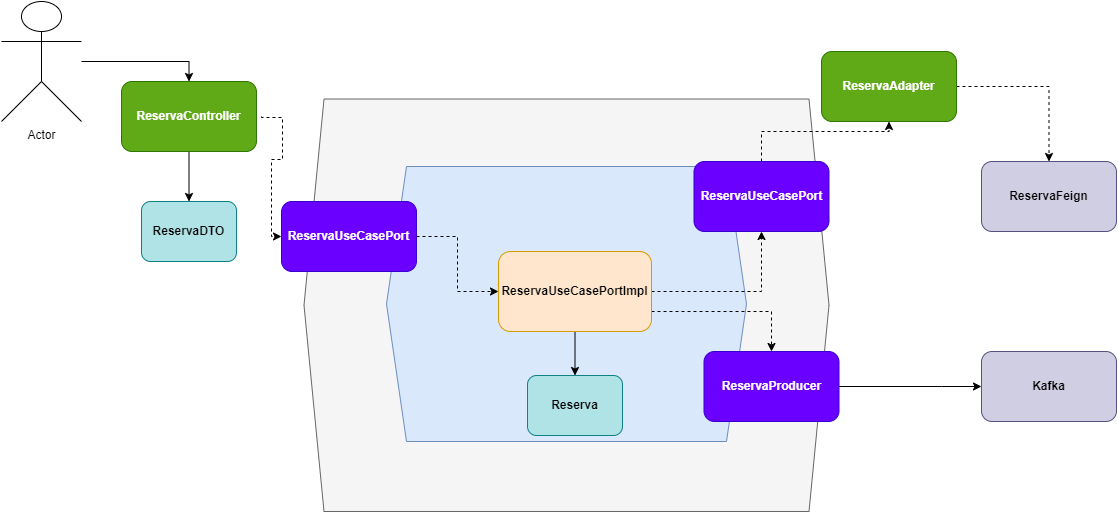

The diagram above was exported from draw.io. Its source (the exported page's mxGraphModel, read from the mxfile embedded in the PNG):
<mxGraphModel dx="2074" dy="884" grid="1" gridSize="10" guides="1" tooltips="1" connect="1" arrows="1" fold="1" page="1" pageScale="1" pageWidth="1169" pageHeight="827" math="0" shadow="0">
  <root>
    <mxCell id="0" />
    <mxCell id="1" parent="0" />
    <mxCell id="mzR1xkM31QWq1BmuE2bl-13" value="" style="shape=hexagon;perimeter=hexagonPerimeter2;whiteSpace=wrap;html=1;fixedSize=1;fillColor=#f5f5f5;strokeColor=#666666;fontColor=#333333;" parent="1" vertex="1">
      <mxGeometry x="322.5" y="107.5" width="525" height="412.5" as="geometry" />
    </mxCell>
    <mxCell id="mzR1xkM31QWq1BmuE2bl-12" value="" style="shape=hexagon;perimeter=hexagonPerimeter2;whiteSpace=wrap;html=1;fixedSize=1;fillColor=#dae8fc;strokeColor=#6c8ebf;" parent="1" vertex="1">
      <mxGeometry x="405" y="175" width="360" height="275" as="geometry" />
    </mxCell>
    <mxCell id="mzR1xkM31QWq1BmuE2bl-4" value="" style="edgeStyle=orthogonalEdgeStyle;rounded=0;orthogonalLoop=1;jettySize=auto;html=1;dashed=1;" parent="1" source="mzR1xkM31QWq1BmuE2bl-2" target="mzR1xkM31QWq1BmuE2bl-3" edge="1">
      <mxGeometry relative="1" as="geometry" />
    </mxCell>
    <mxCell id="mzR1xkM31QWq1BmuE2bl-23" style="edgeStyle=orthogonalEdgeStyle;rounded=0;orthogonalLoop=1;jettySize=auto;html=1;" parent="1" source="mzR1xkM31QWq1BmuE2bl-2" target="mzR1xkM31QWq1BmuE2bl-22" edge="1">
      <mxGeometry relative="1" as="geometry" />
    </mxCell>
    <mxCell id="XPnniJo1ZGxpyGO5de-9-2" style="edgeStyle=orthogonalEdgeStyle;rounded=0;orthogonalLoop=1;jettySize=auto;html=1;dashed=1;" edge="1" parent="1" source="mzR1xkM31QWq1BmuE2bl-2" target="XPnniJo1ZGxpyGO5de-9-1">
      <mxGeometry relative="1" as="geometry">
        <Array as="points">
          <mxPoint x="790" y="320" />
        </Array>
      </mxGeometry>
    </mxCell>
    <mxCell id="mzR1xkM31QWq1BmuE2bl-2" value="&lt;b&gt;ReservaUseCasePortImpl&lt;/b&gt;" style="rounded=1;whiteSpace=wrap;html=1;fillColor=#ffe6cc;strokeColor=#d79b00;" parent="1" vertex="1">
      <mxGeometry x="517" y="260" width="153" height="80" as="geometry" />
    </mxCell>
    <mxCell id="mzR1xkM31QWq1BmuE2bl-6" style="edgeStyle=orthogonalEdgeStyle;rounded=0;orthogonalLoop=1;jettySize=auto;html=1;entryX=0.5;entryY=1;entryDx=0;entryDy=0;dashed=1;" parent="1" source="mzR1xkM31QWq1BmuE2bl-3" target="mzR1xkM31QWq1BmuE2bl-5" edge="1">
      <mxGeometry relative="1" as="geometry">
        <Array as="points">
          <mxPoint x="780" y="140" />
          <mxPoint x="908" y="140" />
        </Array>
      </mxGeometry>
    </mxCell>
    <mxCell id="mzR1xkM31QWq1BmuE2bl-3" value="&lt;b&gt;ReservaUseCasePort&lt;/b&gt;" style="rounded=1;whiteSpace=wrap;html=1;fillColor=#6a00ff;fontColor=#ffffff;strokeColor=#3700CC;" parent="1" vertex="1">
      <mxGeometry x="712.5" y="170" width="135" height="70" as="geometry" />
    </mxCell>
    <mxCell id="mzR1xkM31QWq1BmuE2bl-11" style="edgeStyle=orthogonalEdgeStyle;rounded=0;orthogonalLoop=1;jettySize=auto;html=1;entryX=0.5;entryY=0;entryDx=0;entryDy=0;dashed=1;" parent="1" source="mzR1xkM31QWq1BmuE2bl-5" target="mzR1xkM31QWq1BmuE2bl-7" edge="1">
      <mxGeometry relative="1" as="geometry" />
    </mxCell>
    <mxCell id="mzR1xkM31QWq1BmuE2bl-5" value="&lt;b&gt;ReservaAdapter&lt;/b&gt;" style="rounded=1;whiteSpace=wrap;html=1;fillColor=#60a917;fontColor=#ffffff;strokeColor=#2D7600;" parent="1" vertex="1">
      <mxGeometry x="840" y="60" width="135" height="70" as="geometry" />
    </mxCell>
    <mxCell id="mzR1xkM31QWq1BmuE2bl-7" value="&lt;b&gt;ReservaFeign&lt;/b&gt;" style="rounded=1;whiteSpace=wrap;html=1;fillColor=#d0cee2;strokeColor=#56517e;" parent="1" vertex="1">
      <mxGeometry x="1000" y="170" width="135" height="70" as="geometry" />
    </mxCell>
    <mxCell id="mzR1xkM31QWq1BmuE2bl-18" style="edgeStyle=orthogonalEdgeStyle;rounded=0;orthogonalLoop=1;jettySize=auto;html=1;entryX=0;entryY=0.5;entryDx=0;entryDy=0;dashed=1;" parent="1" target="mzR1xkM31QWq1BmuE2bl-17" edge="1">
      <mxGeometry relative="1" as="geometry">
        <mxPoint x="280" y="125" as="sourcePoint" />
        <Array as="points">
          <mxPoint x="280" y="126" />
          <mxPoint x="301" y="126" />
          <mxPoint x="301" y="168" />
          <mxPoint x="290" y="168" />
          <mxPoint x="290" y="245" />
        </Array>
      </mxGeometry>
    </mxCell>
    <mxCell id="mzR1xkM31QWq1BmuE2bl-21" style="edgeStyle=orthogonalEdgeStyle;rounded=0;orthogonalLoop=1;jettySize=auto;html=1;" parent="1" source="mzR1xkM31QWq1BmuE2bl-16" target="mzR1xkM31QWq1BmuE2bl-20" edge="1">
      <mxGeometry relative="1" as="geometry" />
    </mxCell>
    <mxCell id="mzR1xkM31QWq1BmuE2bl-16" value="&lt;b&gt;ReservaController&lt;/b&gt;" style="rounded=1;whiteSpace=wrap;html=1;fillColor=#60a917;fontColor=#ffffff;strokeColor=#2D7600;" parent="1" vertex="1">
      <mxGeometry x="140" y="90" width="135" height="70" as="geometry" />
    </mxCell>
    <mxCell id="mzR1xkM31QWq1BmuE2bl-19" style="edgeStyle=orthogonalEdgeStyle;rounded=0;orthogonalLoop=1;jettySize=auto;html=1;dashed=1;" parent="1" source="mzR1xkM31QWq1BmuE2bl-17" target="mzR1xkM31QWq1BmuE2bl-2" edge="1">
      <mxGeometry relative="1" as="geometry" />
    </mxCell>
    <mxCell id="mzR1xkM31QWq1BmuE2bl-17" value="&lt;b&gt;ReservaUseCasePort&lt;/b&gt;" style="rounded=1;whiteSpace=wrap;html=1;fillColor=#6a00ff;fontColor=#ffffff;strokeColor=#3700CC;" parent="1" vertex="1">
      <mxGeometry x="300" y="210" width="135" height="70" as="geometry" />
    </mxCell>
    <mxCell id="mzR1xkM31QWq1BmuE2bl-20" value="&lt;b&gt;ReservaDTO&lt;/b&gt;" style="rounded=1;whiteSpace=wrap;html=1;fillColor=#b0e3e6;strokeColor=#0e8088;" parent="1" vertex="1">
      <mxGeometry x="160" y="210" width="95" height="60" as="geometry" />
    </mxCell>
    <mxCell id="mzR1xkM31QWq1BmuE2bl-22" value="&lt;b&gt;Reserva&lt;/b&gt;" style="rounded=1;whiteSpace=wrap;html=1;fillColor=#b0e3e6;strokeColor=#0e8088;" parent="1" vertex="1">
      <mxGeometry x="546" y="384" width="95" height="60" as="geometry" />
    </mxCell>
    <mxCell id="mzR1xkM31QWq1BmuE2bl-25" style="edgeStyle=orthogonalEdgeStyle;rounded=0;orthogonalLoop=1;jettySize=auto;html=1;entryX=0.5;entryY=0;entryDx=0;entryDy=0;" parent="1" source="mzR1xkM31QWq1BmuE2bl-24" target="mzR1xkM31QWq1BmuE2bl-16" edge="1">
      <mxGeometry relative="1" as="geometry" />
    </mxCell>
    <mxCell id="mzR1xkM31QWq1BmuE2bl-24" value="Actor" style="shape=umlActor;verticalLabelPosition=bottom;verticalAlign=top;html=1;outlineConnect=0;" parent="1" vertex="1">
      <mxGeometry x="20" y="10" width="80" height="120" as="geometry" />
    </mxCell>
    <mxCell id="XPnniJo1ZGxpyGO5de-9-5" style="edgeStyle=orthogonalEdgeStyle;rounded=0;orthogonalLoop=1;jettySize=auto;html=1;" edge="1" parent="1" source="XPnniJo1ZGxpyGO5de-9-1" target="XPnniJo1ZGxpyGO5de-9-3">
      <mxGeometry relative="1" as="geometry">
        <mxPoint x="890.5" y="430" as="targetPoint" />
        <Array as="points">
          <mxPoint x="960" y="395" />
          <mxPoint x="960" y="395" />
        </Array>
      </mxGeometry>
    </mxCell>
    <mxCell id="XPnniJo1ZGxpyGO5de-9-1" value="&lt;b&gt;ReservaProducer&lt;/b&gt;" style="rounded=1;whiteSpace=wrap;html=1;fillColor=#6a00ff;fontColor=#ffffff;strokeColor=#3700CC;" vertex="1" parent="1">
      <mxGeometry x="722.5" y="360" width="135" height="70" as="geometry" />
    </mxCell>
    <mxCell id="XPnniJo1ZGxpyGO5de-9-3" value="&lt;b&gt;Kafka&lt;/b&gt;" style="rounded=1;whiteSpace=wrap;html=1;fillColor=#d0cee2;strokeColor=#56517e;" vertex="1" parent="1">
      <mxGeometry x="1000" y="360" width="135" height="70" as="geometry" />
    </mxCell>
  </root>
</mxGraphModel>